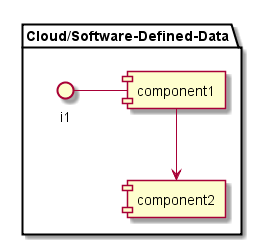

The diagram above was rendered by PlantUML. Its source (embedded in the PNG):
@startuml

package "Cloud/Software-Defined-Data" {
component component1
component component2
interface i1

}
i1 - component1
component1 --> component2
@enduml